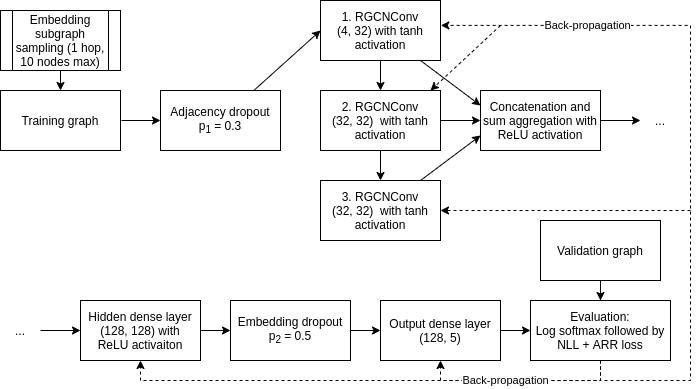

The diagram above was exported from draw.io. Its source (the exported page's mxGraphModel, read from the mxfile embedded in the PNG):
<mxGraphModel dx="214" dy="159" grid="1" gridSize="10" guides="1" tooltips="1" connect="1" arrows="1" fold="1" page="1" pageScale="1" pageWidth="827" pageHeight="1169" math="1" shadow="0">
  <root>
    <mxCell id="0" />
    <mxCell id="1" parent="0" />
    <mxCell id="JPwsHKYMWrfax3iAtQTa-17" style="rounded=0;orthogonalLoop=1;jettySize=auto;html=1;entryX=0;entryY=0.5;entryDx=0;entryDy=0;" parent="1" target="f1bwtCGD6nKk3tzQrD4U-2" edge="1">
      <mxGeometry relative="1" as="geometry">
        <mxPoint x="201" y="150" as="sourcePoint" />
        <mxPoint x="241" y="100" as="targetPoint" />
      </mxGeometry>
    </mxCell>
    <mxCell id="f1bwtCGD6nKk3tzQrD4U-17" style="edgeStyle=none;rounded=0;orthogonalLoop=1;jettySize=auto;html=1;entryX=0;entryY=0.5;entryDx=0;entryDy=0;" parent="1" source="f1bwtCGD6nKk3tzQrD4U-2" target="f1bwtCGD6nKk3tzQrD4U-3" edge="1">
      <mxGeometry relative="1" as="geometry" />
    </mxCell>
    <mxCell id="f1bwtCGD6nKk3tzQrD4U-2" value="Adjacency dropout&lt;br&gt;p&lt;sub&gt;1&lt;/sub&gt; = 0.3" style="rounded=0;whiteSpace=wrap;html=1;" parent="1" vertex="1">
      <mxGeometry x="240" y="120" width="120" height="60" as="geometry" />
    </mxCell>
    <mxCell id="f1bwtCGD6nKk3tzQrD4U-18" style="edgeStyle=none;rounded=0;orthogonalLoop=1;jettySize=auto;html=1;entryX=0.5;entryY=0;entryDx=0;entryDy=0;" parent="1" source="f1bwtCGD6nKk3tzQrD4U-3" target="f1bwtCGD6nKk3tzQrD4U-10" edge="1">
      <mxGeometry relative="1" as="geometry" />
    </mxCell>
    <mxCell id="f1bwtCGD6nKk3tzQrD4U-22" style="edgeStyle=none;rounded=0;orthogonalLoop=1;jettySize=auto;html=1;entryX=0;entryY=0.25;entryDx=0;entryDy=0;" parent="1" source="f1bwtCGD6nKk3tzQrD4U-3" target="f1bwtCGD6nKk3tzQrD4U-21" edge="1">
      <mxGeometry relative="1" as="geometry" />
    </mxCell>
    <mxCell id="f1bwtCGD6nKk3tzQrD4U-3" value="1. RGCNConv&lt;br&gt;(4, 32) with tanh activation" style="rounded=0;whiteSpace=wrap;html=1;" parent="1" vertex="1">
      <mxGeometry x="400" y="30" width="120" height="60" as="geometry" />
    </mxCell>
    <mxCell id="f1bwtCGD6nKk3tzQrD4U-4" value="Training graph" style="rounded=0;whiteSpace=wrap;html=1;" parent="1" vertex="1">
      <mxGeometry x="80" y="120" width="120" height="60" as="geometry" />
    </mxCell>
    <mxCell id="f1bwtCGD6nKk3tzQrD4U-9" style="edgeStyle=none;rounded=0;orthogonalLoop=1;jettySize=auto;html=1;entryX=0.5;entryY=0;entryDx=0;entryDy=0;" parent="1" source="f1bwtCGD6nKk3tzQrD4U-8" target="f1bwtCGD6nKk3tzQrD4U-4" edge="1">
      <mxGeometry relative="1" as="geometry" />
    </mxCell>
    <mxCell id="f1bwtCGD6nKk3tzQrD4U-8" value="&lt;span&gt;Embedding subgraph sampling (1 hop, 10 nodes max)&lt;/span&gt;" style="shape=process;whiteSpace=wrap;html=1;backgroundOutline=1;" parent="1" vertex="1">
      <mxGeometry x="80" y="40" width="120" height="60" as="geometry" />
    </mxCell>
    <mxCell id="f1bwtCGD6nKk3tzQrD4U-19" style="edgeStyle=none;rounded=0;orthogonalLoop=1;jettySize=auto;html=1;entryX=0.5;entryY=0;entryDx=0;entryDy=0;" parent="1" source="f1bwtCGD6nKk3tzQrD4U-10" target="f1bwtCGD6nKk3tzQrD4U-16" edge="1">
      <mxGeometry relative="1" as="geometry" />
    </mxCell>
    <mxCell id="f1bwtCGD6nKk3tzQrD4U-23" style="edgeStyle=none;rounded=0;orthogonalLoop=1;jettySize=auto;html=1;" parent="1" source="f1bwtCGD6nKk3tzQrD4U-10" target="f1bwtCGD6nKk3tzQrD4U-21" edge="1">
      <mxGeometry relative="1" as="geometry" />
    </mxCell>
    <mxCell id="f1bwtCGD6nKk3tzQrD4U-10" value="2. RGCNConv&lt;br&gt;(32, 32)&amp;nbsp;&amp;nbsp;with tanh activation" style="rounded=0;whiteSpace=wrap;html=1;" parent="1" vertex="1">
      <mxGeometry x="400" y="120" width="120" height="60" as="geometry" />
    </mxCell>
    <mxCell id="f1bwtCGD6nKk3tzQrD4U-30" style="edgeStyle=none;rounded=0;orthogonalLoop=1;jettySize=auto;html=1;entryX=0;entryY=0.5;entryDx=0;entryDy=0;" parent="1" target="f1bwtCGD6nKk3tzQrD4U-14" edge="1">
      <mxGeometry relative="1" as="geometry">
        <mxPoint x="430" y="360" as="sourcePoint" />
      </mxGeometry>
    </mxCell>
    <mxCell id="f1bwtCGD6nKk3tzQrD4U-32" style="edgeStyle=none;rounded=0;orthogonalLoop=1;jettySize=auto;html=1;entryX=0;entryY=0.5;entryDx=0;entryDy=0;" parent="1" source="f1bwtCGD6nKk3tzQrD4U-14" target="f1bwtCGD6nKk3tzQrD4U-31" edge="1">
      <mxGeometry relative="1" as="geometry" />
    </mxCell>
    <mxCell id="f1bwtCGD6nKk3tzQrD4U-14" value="Output dense layer&lt;br&gt;(128, 5)" style="rounded=0;whiteSpace=wrap;html=1;" parent="1" vertex="1">
      <mxGeometry x="460" y="330" width="120" height="60" as="geometry" />
    </mxCell>
    <mxCell id="f1bwtCGD6nKk3tzQrD4U-29" style="edgeStyle=none;rounded=0;orthogonalLoop=1;jettySize=auto;html=1;entryX=0;entryY=0.5;entryDx=0;entryDy=0;" parent="1" edge="1">
      <mxGeometry relative="1" as="geometry">
        <mxPoint x="280" y="360" as="sourcePoint" />
        <mxPoint x="310" y="360" as="targetPoint" />
      </mxGeometry>
    </mxCell>
    <mxCell id="f1bwtCGD6nKk3tzQrD4U-24" style="edgeStyle=none;rounded=0;orthogonalLoop=1;jettySize=auto;html=1;entryX=0;entryY=0.75;entryDx=0;entryDy=0;" parent="1" source="f1bwtCGD6nKk3tzQrD4U-16" target="f1bwtCGD6nKk3tzQrD4U-21" edge="1">
      <mxGeometry relative="1" as="geometry" />
    </mxCell>
    <mxCell id="f1bwtCGD6nKk3tzQrD4U-16" value="3. RGCNConv&lt;br&gt;(32, 32)&amp;nbsp;&amp;nbsp;with tanh activation" style="rounded=0;whiteSpace=wrap;html=1;" parent="1" vertex="1">
      <mxGeometry x="400" y="210" width="120" height="60" as="geometry" />
    </mxCell>
    <mxCell id="f1bwtCGD6nKk3tzQrD4U-25" style="edgeStyle=none;rounded=0;orthogonalLoop=1;jettySize=auto;html=1;" parent="1" source="f1bwtCGD6nKk3tzQrD4U-21" edge="1">
      <mxGeometry relative="1" as="geometry">
        <mxPoint x="720" y="150" as="targetPoint" />
      </mxGeometry>
    </mxCell>
    <mxCell id="f1bwtCGD6nKk3tzQrD4U-21" value="Concatenation and sum aggregation with ReLU activation" style="rounded=0;whiteSpace=wrap;html=1;" parent="1" vertex="1">
      <mxGeometry x="560" y="120" width="120" height="60" as="geometry" />
    </mxCell>
    <mxCell id="f1bwtCGD6nKk3tzQrD4U-26" value="..." style="text;html=1;strokeColor=none;fillColor=none;align=center;verticalAlign=middle;whiteSpace=wrap;rounded=0;" parent="1" vertex="1">
      <mxGeometry x="720" y="140" width="40" height="20" as="geometry" />
    </mxCell>
    <mxCell id="f1bwtCGD6nKk3tzQrD4U-28" style="edgeStyle=none;rounded=0;orthogonalLoop=1;jettySize=auto;html=1;entryX=0;entryY=0.5;entryDx=0;entryDy=0;" parent="1" source="f1bwtCGD6nKk3tzQrD4U-27" edge="1">
      <mxGeometry relative="1" as="geometry">
        <mxPoint x="160" y="360" as="targetPoint" />
      </mxGeometry>
    </mxCell>
    <mxCell id="f1bwtCGD6nKk3tzQrD4U-27" value="..." style="text;html=1;strokeColor=none;fillColor=none;align=center;verticalAlign=middle;whiteSpace=wrap;rounded=0;" parent="1" vertex="1">
      <mxGeometry x="80" y="350" width="40" height="20" as="geometry" />
    </mxCell>
    <mxCell id="f1bwtCGD6nKk3tzQrD4U-37" style="edgeStyle=orthogonalEdgeStyle;rounded=0;orthogonalLoop=1;jettySize=auto;html=1;entryX=0.5;entryY=1;entryDx=0;entryDy=0;exitX=0.5;exitY=1;exitDx=0;exitDy=0;dashed=1;" parent="1" source="f1bwtCGD6nKk3tzQrD4U-31" target="f1bwtCGD6nKk3tzQrD4U-14" edge="1">
      <mxGeometry relative="1" as="geometry">
        <mxPoint x="670" y="429.9999999999999" as="targetPoint" />
      </mxGeometry>
    </mxCell>
    <mxCell id="f1bwtCGD6nKk3tzQrD4U-31" value="Evaluation:&lt;br&gt;Log softmax followed by&lt;br&gt;NLL + ARR loss" style="rounded=0;whiteSpace=wrap;html=1;" parent="1" vertex="1">
      <mxGeometry x="610" y="330" width="140" height="60" as="geometry" />
    </mxCell>
    <mxCell id="f1bwtCGD6nKk3tzQrD4U-36" style="edgeStyle=orthogonalEdgeStyle;rounded=0;orthogonalLoop=1;jettySize=auto;html=1;" parent="1" source="f1bwtCGD6nKk3tzQrD4U-33" target="f1bwtCGD6nKk3tzQrD4U-31" edge="1">
      <mxGeometry relative="1" as="geometry" />
    </mxCell>
    <mxCell id="f1bwtCGD6nKk3tzQrD4U-33" value="Validation graph" style="rounded=0;whiteSpace=wrap;html=1;" parent="1" vertex="1">
      <mxGeometry x="620" y="250" width="120" height="60" as="geometry" />
    </mxCell>
    <mxCell id="f1bwtCGD6nKk3tzQrD4U-38" style="edgeStyle=orthogonalEdgeStyle;rounded=0;orthogonalLoop=1;jettySize=auto;html=1;entryX=0.5;entryY=1;entryDx=0;entryDy=0;exitX=0.5;exitY=1;exitDx=0;exitDy=0;dashed=1;" parent="1" source="f1bwtCGD6nKk3tzQrD4U-31" target="TQOxWaSUeDJshilRBpuQ-1" edge="1">
      <mxGeometry relative="1" as="geometry">
        <mxPoint x="370" y="390" as="targetPoint" />
        <mxPoint x="680" y="399.9999999999999" as="sourcePoint" />
        <Array as="points">
          <mxPoint x="680" y="410" />
          <mxPoint x="220" y="410" />
        </Array>
      </mxGeometry>
    </mxCell>
    <mxCell id="f1bwtCGD6nKk3tzQrD4U-39" style="edgeStyle=orthogonalEdgeStyle;rounded=0;orthogonalLoop=1;jettySize=auto;html=1;exitX=0.5;exitY=1;exitDx=0;exitDy=0;dashed=1;entryX=1.003;entryY=0.415;entryDx=0;entryDy=0;entryPerimeter=0;" parent="1" source="f1bwtCGD6nKk3tzQrD4U-31" target="f1bwtCGD6nKk3tzQrD4U-3" edge="1">
      <mxGeometry relative="1" as="geometry">
        <mxPoint x="780" y="40" as="targetPoint" />
        <mxPoint x="680" y="399.9999999999999" as="sourcePoint" />
        <Array as="points">
          <mxPoint x="680" y="410" />
          <mxPoint x="770" y="410" />
          <mxPoint x="770" y="55" />
        </Array>
      </mxGeometry>
    </mxCell>
    <mxCell id="f1bwtCGD6nKk3tzQrD4U-43" value="Back-propagation" style="edgeLabel;html=1;align=center;verticalAlign=middle;resizable=0;points=[];" parent="f1bwtCGD6nKk3tzQrD4U-39" vertex="1" connectable="0">
      <mxGeometry x="0.4868" y="2" relative="1" as="geometry">
        <mxPoint x="-37" y="-2" as="offset" />
      </mxGeometry>
    </mxCell>
    <mxCell id="f1bwtCGD6nKk3tzQrD4U-41" style="edgeStyle=orthogonalEdgeStyle;rounded=0;orthogonalLoop=1;jettySize=auto;html=1;dashed=1;entryX=1;entryY=0.5;entryDx=0;entryDy=0;" parent="1" target="f1bwtCGD6nKk3tzQrD4U-16" edge="1">
      <mxGeometry relative="1" as="geometry">
        <mxPoint x="530.3600000000001" y="64.89999999999998" as="targetPoint" />
        <mxPoint x="770" y="240" as="sourcePoint" />
        <Array as="points">
          <mxPoint x="770" y="240" />
        </Array>
      </mxGeometry>
    </mxCell>
    <mxCell id="f1bwtCGD6nKk3tzQrD4U-42" style="rounded=0;orthogonalLoop=1;jettySize=auto;html=1;dashed=1;entryX=1;entryY=0.5;entryDx=0;entryDy=0;" parent="1" edge="1">
      <mxGeometry relative="1" as="geometry">
        <mxPoint x="510" y="119.99999999999989" as="targetPoint" />
        <mxPoint x="580" y="55" as="sourcePoint" />
      </mxGeometry>
    </mxCell>
    <mxCell id="f1bwtCGD6nKk3tzQrD4U-44" value="Back-propagation" style="edgeLabel;html=1;align=center;verticalAlign=middle;resizable=0;points=[];" parent="1" vertex="1" connectable="0">
      <mxGeometry x="579.9972987340352" y="411.9974289656474" as="geometry">
        <mxPoint x="5" y="-2" as="offset" />
      </mxGeometry>
    </mxCell>
    <mxCell id="TQOxWaSUeDJshilRBpuQ-1" value="Hidden dense layer&lt;br&gt;(128, 128) with&lt;br&gt;ReLU activaiton" style="rounded=0;whiteSpace=wrap;html=1;" parent="1" vertex="1">
      <mxGeometry x="160" y="330" width="120" height="60" as="geometry" />
    </mxCell>
    <mxCell id="TQOxWaSUeDJshilRBpuQ-2" value="Embedding dropout&lt;br&gt;p&lt;sub&gt;2&lt;/sub&gt; = 0.5" style="rounded=0;whiteSpace=wrap;html=1;" parent="1" vertex="1">
      <mxGeometry x="310" y="330" width="120" height="60" as="geometry" />
    </mxCell>
  </root>
</mxGraphModel>